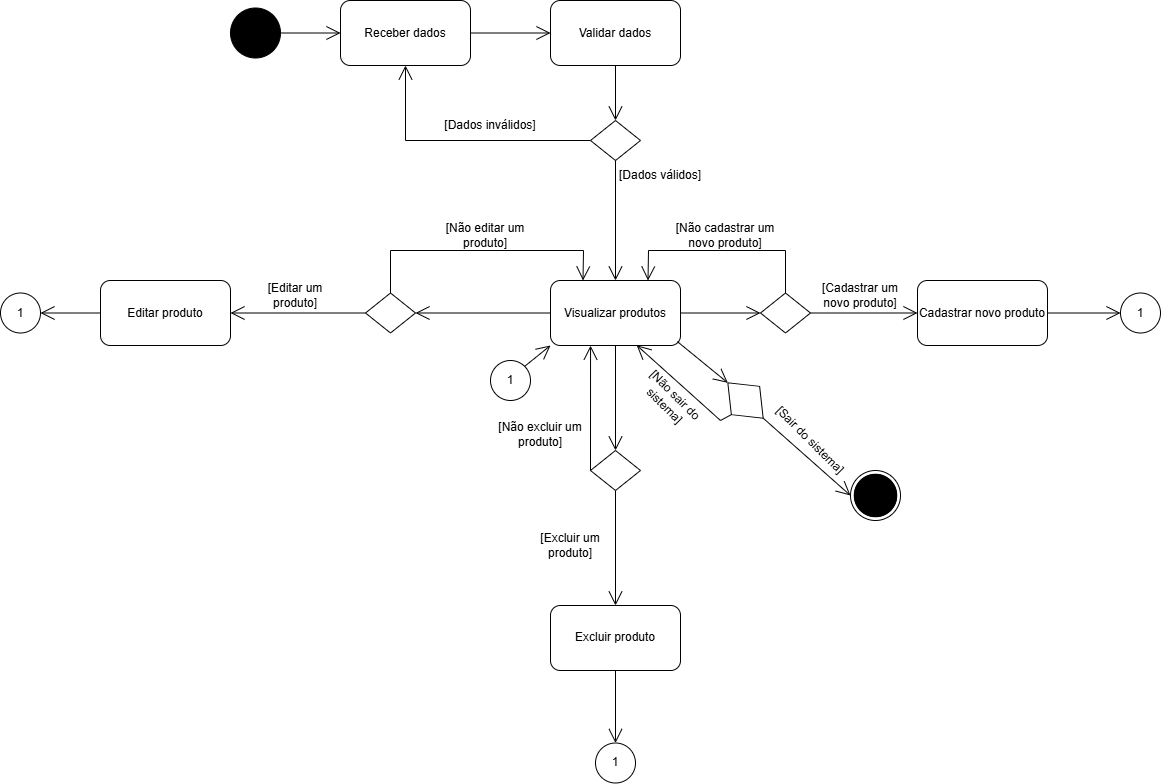

The diagram above was exported from draw.io. Its source (the exported page's mxGraphModel, read from the mxfile embedded in the PNG):
<mxGraphModel dx="2345" dy="614" grid="1" gridSize="10" guides="1" tooltips="1" connect="1" arrows="1" fold="1" page="1" pageScale="1" pageWidth="827" pageHeight="1169" math="0" shadow="0">
  <root>
    <mxCell id="0" />
    <mxCell id="1" parent="0" />
    <mxCell id="cBR-bmcVoL8hOAGS6Ssz-3" value="" style="ellipse;shape=doubleEllipse;whiteSpace=wrap;html=1;aspect=fixed;" parent="1" vertex="1">
      <mxGeometry x="90" y="630" width="50" height="50" as="geometry" />
    </mxCell>
    <mxCell id="cBR-bmcVoL8hOAGS6Ssz-5" value="" style="ellipse;shape=doubleEllipse;whiteSpace=wrap;html=1;aspect=fixed;fillColor=#000000;" parent="1" vertex="1">
      <mxGeometry x="-530" y="167.5" width="50" height="50" as="geometry" />
    </mxCell>
    <mxCell id="cBR-bmcVoL8hOAGS6Ssz-7" value="" style="ellipse;shape=doubleEllipse;whiteSpace=wrap;html=1;aspect=fixed;fillColor=#000000;" parent="1" vertex="1">
      <mxGeometry x="93.75" y="633.75" width="42.5" height="42.5" as="geometry" />
    </mxCell>
    <mxCell id="cBR-bmcVoL8hOAGS6Ssz-8" value="Receber dados" style="rounded=1;whiteSpace=wrap;html=1;" parent="1" vertex="1">
      <mxGeometry x="-420" y="160" width="130" height="65" as="geometry" />
    </mxCell>
    <mxCell id="cBR-bmcVoL8hOAGS6Ssz-11" value="" style="endArrow=open;endFill=1;endSize=12;html=1;rounded=0;exitX=1;exitY=0.5;exitDx=0;exitDy=0;entryX=0;entryY=0.5;entryDx=0;entryDy=0;" parent="1" source="cBR-bmcVoL8hOAGS6Ssz-5" target="cBR-bmcVoL8hOAGS6Ssz-8" edge="1">
      <mxGeometry width="160" relative="1" as="geometry">
        <mxPoint x="-400" y="467.5" as="sourcePoint" />
        <mxPoint x="-240" y="467.5" as="targetPoint" />
      </mxGeometry>
    </mxCell>
    <mxCell id="cBR-bmcVoL8hOAGS6Ssz-12" value="Validar dados" style="rounded=1;whiteSpace=wrap;html=1;" parent="1" vertex="1">
      <mxGeometry x="-210" y="160" width="130" height="65" as="geometry" />
    </mxCell>
    <mxCell id="cBR-bmcVoL8hOAGS6Ssz-13" value="" style="endArrow=open;endFill=1;endSize=12;html=1;rounded=0;exitX=1;exitY=0.5;exitDx=0;exitDy=0;entryX=0;entryY=0.5;entryDx=0;entryDy=0;" parent="1" source="cBR-bmcVoL8hOAGS6Ssz-8" target="cBR-bmcVoL8hOAGS6Ssz-12" edge="1">
      <mxGeometry width="160" relative="1" as="geometry">
        <mxPoint x="-470" y="203" as="sourcePoint" />
        <mxPoint x="-410" y="203" as="targetPoint" />
      </mxGeometry>
    </mxCell>
    <mxCell id="cBR-bmcVoL8hOAGS6Ssz-15" value="" style="rhombus;whiteSpace=wrap;html=1;" parent="1" vertex="1">
      <mxGeometry x="-170" y="280" width="50" height="40" as="geometry" />
    </mxCell>
    <mxCell id="cBR-bmcVoL8hOAGS6Ssz-16" value="" style="endArrow=open;endFill=1;endSize=12;html=1;rounded=0;exitX=0.5;exitY=1;exitDx=0;exitDy=0;entryX=0.5;entryY=0;entryDx=0;entryDy=0;" parent="1" source="cBR-bmcVoL8hOAGS6Ssz-12" target="cBR-bmcVoL8hOAGS6Ssz-15" edge="1">
      <mxGeometry width="160" relative="1" as="geometry">
        <mxPoint x="-240" y="240" as="sourcePoint" />
        <mxPoint x="-160" y="240" as="targetPoint" />
      </mxGeometry>
    </mxCell>
    <mxCell id="cBR-bmcVoL8hOAGS6Ssz-17" value="" style="endArrow=open;endFill=1;endSize=12;html=1;rounded=0;exitX=0;exitY=0.5;exitDx=0;exitDy=0;entryX=0.5;entryY=1;entryDx=0;entryDy=0;" parent="1" source="cBR-bmcVoL8hOAGS6Ssz-15" target="cBR-bmcVoL8hOAGS6Ssz-8" edge="1">
      <mxGeometry width="160" relative="1" as="geometry">
        <mxPoint x="-280" y="203" as="sourcePoint" />
        <mxPoint x="-200" y="203" as="targetPoint" />
        <Array as="points">
          <mxPoint x="-355" y="300" />
        </Array>
      </mxGeometry>
    </mxCell>
    <mxCell id="cBR-bmcVoL8hOAGS6Ssz-19" value="[Dados inválidos]" style="text;strokeColor=none;align=center;fillColor=none;html=1;verticalAlign=middle;whiteSpace=wrap;rounded=0;" parent="1" vertex="1">
      <mxGeometry x="-330" y="270" width="120" height="30" as="geometry" />
    </mxCell>
    <mxCell id="cBR-bmcVoL8hOAGS6Ssz-20" value="" style="endArrow=open;endFill=1;endSize=12;html=1;rounded=0;exitX=0.5;exitY=1;exitDx=0;exitDy=0;entryX=0.5;entryY=0;entryDx=0;entryDy=0;" parent="1" source="cBR-bmcVoL8hOAGS6Ssz-15" target="cBR-bmcVoL8hOAGS6Ssz-41" edge="1">
      <mxGeometry width="160" relative="1" as="geometry">
        <mxPoint x="-150" y="380" as="sourcePoint" />
        <mxPoint x="-150" y="460" as="targetPoint" />
      </mxGeometry>
    </mxCell>
    <mxCell id="cBR-bmcVoL8hOAGS6Ssz-21" value="[Dados válidos]" style="text;strokeColor=none;align=center;fillColor=none;html=1;verticalAlign=middle;whiteSpace=wrap;rounded=0;" parent="1" vertex="1">
      <mxGeometry x="-160" y="320" width="120" height="30" as="geometry" />
    </mxCell>
    <mxCell id="cBR-bmcVoL8hOAGS6Ssz-41" value="Visualizar produtos" style="rounded=1;whiteSpace=wrap;html=1;" parent="1" vertex="1">
      <mxGeometry x="-210" y="440" width="130" height="65" as="geometry" />
    </mxCell>
    <mxCell id="WPUVjxEnUrhnEfAZCnnA-23" value="Cadastrar novo produto" style="rounded=1;whiteSpace=wrap;html=1;" parent="1" vertex="1">
      <mxGeometry x="157" y="440" width="130" height="65" as="geometry" />
    </mxCell>
    <mxCell id="WPUVjxEnUrhnEfAZCnnA-26" value="" style="endArrow=open;endFill=1;endSize=12;html=1;rounded=0;entryX=1;entryY=0.5;entryDx=0;entryDy=0;exitX=0;exitY=0.5;exitDx=0;exitDy=0;" parent="1" source="WPUVjxEnUrhnEfAZCnnA-45" target="WPUVjxEnUrhnEfAZCnnA-27" edge="1">
      <mxGeometry width="160" relative="1" as="geometry">
        <mxPoint x="-223.875" y="695" as="sourcePoint" />
        <mxPoint x="151" y="1300" as="targetPoint" />
      </mxGeometry>
    </mxCell>
    <mxCell id="WPUVjxEnUrhnEfAZCnnA-27" value="Editar produto" style="rounded=1;whiteSpace=wrap;html=1;" parent="1" vertex="1">
      <mxGeometry x="-660" y="440" width="130" height="65" as="geometry" />
    </mxCell>
    <mxCell id="WPUVjxEnUrhnEfAZCnnA-30" value="Excluir produto" style="rounded=1;whiteSpace=wrap;html=1;" parent="1" vertex="1">
      <mxGeometry x="-210" y="765" width="130" height="65" as="geometry" />
    </mxCell>
    <mxCell id="WPUVjxEnUrhnEfAZCnnA-31" value="" style="endArrow=open;endFill=1;endSize=12;html=1;rounded=0;exitX=0.5;exitY=1;exitDx=0;exitDy=0;entryX=0.5;entryY=0;entryDx=0;entryDy=0;" parent="1" source="WPUVjxEnUrhnEfAZCnnA-47" target="WPUVjxEnUrhnEfAZCnnA-30" edge="1">
      <mxGeometry width="160" relative="1" as="geometry">
        <mxPoint x="-144.00000000000045" y="635" as="sourcePoint" />
        <mxPoint x="110.75" y="955" as="targetPoint" />
      </mxGeometry>
    </mxCell>
    <mxCell id="WPUVjxEnUrhnEfAZCnnA-43" value="" style="endArrow=open;endFill=1;endSize=12;html=1;rounded=0;entryX=0;entryY=0.5;entryDx=0;entryDy=0;exitX=1;exitY=0.5;exitDx=0;exitDy=0;" parent="1" source="bhTF20OdiWyLs_rgG1aF-1" target="cBR-bmcVoL8hOAGS6Ssz-3" edge="1">
      <mxGeometry width="160" relative="1" as="geometry">
        <mxPoint x="20" y="580" as="sourcePoint" />
        <mxPoint x="-125" y="980" as="targetPoint" />
      </mxGeometry>
    </mxCell>
    <mxCell id="WPUVjxEnUrhnEfAZCnnA-45" value="" style="rhombus;whiteSpace=wrap;html=1;" parent="1" vertex="1">
      <mxGeometry x="-395" y="452.5" width="50" height="40" as="geometry" />
    </mxCell>
    <mxCell id="WPUVjxEnUrhnEfAZCnnA-47" value="" style="rhombus;whiteSpace=wrap;html=1;" parent="1" vertex="1">
      <mxGeometry x="-170" y="610" width="50" height="40" as="geometry" />
    </mxCell>
    <mxCell id="WPUVjxEnUrhnEfAZCnnA-48" value="" style="rhombus;whiteSpace=wrap;html=1;" parent="1" vertex="1">
      <mxGeometry y="452.5" width="50" height="40" as="geometry" />
    </mxCell>
    <mxCell id="WPUVjxEnUrhnEfAZCnnA-49" value="" style="endArrow=open;endFill=1;endSize=12;html=1;rounded=0;exitX=0;exitY=0.5;exitDx=0;exitDy=0;entryX=1;entryY=0.5;entryDx=0;entryDy=0;" parent="1" source="cBR-bmcVoL8hOAGS6Ssz-41" target="WPUVjxEnUrhnEfAZCnnA-45" edge="1">
      <mxGeometry width="160" relative="1" as="geometry">
        <mxPoint x="-385" y="483" as="sourcePoint" />
        <mxPoint x="-335" y="530" as="targetPoint" />
      </mxGeometry>
    </mxCell>
    <mxCell id="WPUVjxEnUrhnEfAZCnnA-50" value="[Editar um produto]" style="text;strokeColor=none;align=center;fillColor=none;html=1;verticalAlign=middle;whiteSpace=wrap;rounded=0;" parent="1" vertex="1">
      <mxGeometry x="-515" y="440" width="100" height="30" as="geometry" />
    </mxCell>
    <mxCell id="WPUVjxEnUrhnEfAZCnnA-51" value="" style="endArrow=open;endFill=1;endSize=12;html=1;rounded=0;exitX=0.5;exitY=0;exitDx=0;exitDy=0;entryX=0.25;entryY=0;entryDx=0;entryDy=0;" parent="1" source="WPUVjxEnUrhnEfAZCnnA-45" target="cBR-bmcVoL8hOAGS6Ssz-41" edge="1">
      <mxGeometry width="160" relative="1" as="geometry">
        <mxPoint x="-205" y="483" as="sourcePoint" />
        <mxPoint x="-335" y="483" as="targetPoint" />
        <Array as="points">
          <mxPoint x="-370" y="410" />
          <mxPoint x="-177" y="410" />
        </Array>
      </mxGeometry>
    </mxCell>
    <mxCell id="WPUVjxEnUrhnEfAZCnnA-52" value="[Não editar um produto]" style="text;strokeColor=none;align=center;fillColor=none;html=1;verticalAlign=middle;whiteSpace=wrap;rounded=0;" parent="1" vertex="1">
      <mxGeometry x="-325" y="380" width="100" height="30" as="geometry" />
    </mxCell>
    <mxCell id="WPUVjxEnUrhnEfAZCnnA-53" value="" style="endArrow=open;endFill=1;endSize=12;html=1;rounded=0;exitX=0.5;exitY=1;exitDx=0;exitDy=0;entryX=0.5;entryY=0;entryDx=0;entryDy=0;" parent="1" source="cBR-bmcVoL8hOAGS6Ssz-41" target="WPUVjxEnUrhnEfAZCnnA-47" edge="1">
      <mxGeometry width="160" relative="1" as="geometry">
        <mxPoint x="25" y="580" as="sourcePoint" />
        <mxPoint x="10" y="778" as="targetPoint" />
      </mxGeometry>
    </mxCell>
    <mxCell id="WPUVjxEnUrhnEfAZCnnA-54" value="" style="endArrow=open;endFill=1;endSize=12;html=1;rounded=0;exitX=0;exitY=0.5;exitDx=0;exitDy=0;entryX=0.308;entryY=1.002;entryDx=0;entryDy=0;entryPerimeter=0;" parent="1" source="WPUVjxEnUrhnEfAZCnnA-47" target="cBR-bmcVoL8hOAGS6Ssz-41" edge="1">
      <mxGeometry width="160" relative="1" as="geometry">
        <mxPoint x="-135" y="515" as="sourcePoint" />
        <mxPoint x="-135" y="620" as="targetPoint" />
      </mxGeometry>
    </mxCell>
    <mxCell id="WPUVjxEnUrhnEfAZCnnA-55" value="[Excluir um produto]" style="text;strokeColor=none;align=center;fillColor=none;html=1;verticalAlign=middle;whiteSpace=wrap;rounded=0;" parent="1" vertex="1">
      <mxGeometry x="-240" y="690" width="100" height="30" as="geometry" />
    </mxCell>
    <mxCell id="WPUVjxEnUrhnEfAZCnnA-56" value="[Não excluir um produto]" style="text;strokeColor=none;align=center;fillColor=none;html=1;verticalAlign=middle;whiteSpace=wrap;rounded=0;" parent="1" vertex="1">
      <mxGeometry x="-270" y="578.75" width="100" height="30" as="geometry" />
    </mxCell>
    <mxCell id="WPUVjxEnUrhnEfAZCnnA-57" value="" style="endArrow=open;endFill=1;endSize=12;html=1;rounded=0;exitX=1;exitY=0.5;exitDx=0;exitDy=0;entryX=0;entryY=0.5;entryDx=0;entryDy=0;" parent="1" source="cBR-bmcVoL8hOAGS6Ssz-41" target="WPUVjxEnUrhnEfAZCnnA-48" edge="1">
      <mxGeometry width="160" relative="1" as="geometry">
        <mxPoint x="-200" y="483" as="sourcePoint" />
        <mxPoint x="-335" y="483" as="targetPoint" />
      </mxGeometry>
    </mxCell>
    <mxCell id="WPUVjxEnUrhnEfAZCnnA-58" value="" style="endArrow=open;endFill=1;endSize=12;html=1;rounded=0;exitX=1;exitY=0.5;exitDx=0;exitDy=0;entryX=0;entryY=0.5;entryDx=0;entryDy=0;" parent="1" source="WPUVjxEnUrhnEfAZCnnA-48" target="WPUVjxEnUrhnEfAZCnnA-23" edge="1">
      <mxGeometry width="160" relative="1" as="geometry">
        <mxPoint x="-190" y="493" as="sourcePoint" />
        <mxPoint x="-325" y="493" as="targetPoint" />
      </mxGeometry>
    </mxCell>
    <mxCell id="WPUVjxEnUrhnEfAZCnnA-59" value="" style="endArrow=open;endFill=1;endSize=12;html=1;rounded=0;exitX=0.5;exitY=0;exitDx=0;exitDy=0;entryX=0.75;entryY=0;entryDx=0;entryDy=0;" parent="1" source="WPUVjxEnUrhnEfAZCnnA-48" target="cBR-bmcVoL8hOAGS6Ssz-41" edge="1">
      <mxGeometry width="160" relative="1" as="geometry">
        <mxPoint x="-180" y="503" as="sourcePoint" />
        <mxPoint x="-315" y="503" as="targetPoint" />
        <Array as="points">
          <mxPoint x="25" y="410" />
          <mxPoint x="-112" y="410" />
        </Array>
      </mxGeometry>
    </mxCell>
    <mxCell id="WPUVjxEnUrhnEfAZCnnA-60" value="[Cadastrar um novo produto]" style="text;strokeColor=none;align=center;fillColor=none;html=1;verticalAlign=middle;whiteSpace=wrap;rounded=0;" parent="1" vertex="1">
      <mxGeometry x="50" y="440" width="100" height="30" as="geometry" />
    </mxCell>
    <mxCell id="WPUVjxEnUrhnEfAZCnnA-61" value="[Não cadastrar um novo produto]" style="text;strokeColor=none;align=center;fillColor=none;html=1;verticalAlign=middle;whiteSpace=wrap;rounded=0;" parent="1" vertex="1">
      <mxGeometry x="-100" y="380" width="130" height="30" as="geometry" />
    </mxCell>
    <mxCell id="bhTF20OdiWyLs_rgG1aF-1" value="" style="rhombus;whiteSpace=wrap;html=1;rotation=45;" parent="1" vertex="1">
      <mxGeometry x="-40" y="540" width="50" height="40" as="geometry" />
    </mxCell>
    <mxCell id="bhTF20OdiWyLs_rgG1aF-2" value="" style="endArrow=open;endFill=1;endSize=12;html=1;rounded=0;exitX=0.976;exitY=0.94;exitDx=0;exitDy=0;entryX=0;entryY=0.5;entryDx=0;entryDy=0;exitPerimeter=0;" parent="1" source="cBR-bmcVoL8hOAGS6Ssz-41" target="bhTF20OdiWyLs_rgG1aF-1" edge="1">
      <mxGeometry width="160" relative="1" as="geometry">
        <mxPoint x="-70" y="483" as="sourcePoint" />
        <mxPoint x="10" y="483" as="targetPoint" />
      </mxGeometry>
    </mxCell>
    <mxCell id="bhTF20OdiWyLs_rgG1aF-3" value="[Sair do sistema]" style="text;strokeColor=none;align=center;fillColor=none;html=1;verticalAlign=middle;whiteSpace=wrap;rounded=0;rotation=45;" parent="1" vertex="1">
      <mxGeometry y="585" width="100" height="30" as="geometry" />
    </mxCell>
    <mxCell id="bhTF20OdiWyLs_rgG1aF-4" value="" style="endArrow=open;endFill=1;endSize=12;html=1;rounded=0;exitX=0.5;exitY=1;exitDx=0;exitDy=0;entryX=0.663;entryY=0.996;entryDx=0;entryDy=0;entryPerimeter=0;" parent="1" source="bhTF20OdiWyLs_rgG1aF-1" target="cBR-bmcVoL8hOAGS6Ssz-41" edge="1">
      <mxGeometry width="160" relative="1" as="geometry">
        <mxPoint x="-73" y="511" as="sourcePoint" />
        <mxPoint x="-23" y="552" as="targetPoint" />
        <Array as="points">
          <mxPoint x="-40" y="580" />
        </Array>
      </mxGeometry>
    </mxCell>
    <mxCell id="bhTF20OdiWyLs_rgG1aF-5" value="[Não sair do sistema]" style="text;strokeColor=none;align=center;fillColor=none;html=1;verticalAlign=middle;whiteSpace=wrap;rounded=0;rotation=45;" parent="1" vertex="1">
      <mxGeometry x="-140" y="545" width="100" height="30" as="geometry" />
    </mxCell>
    <mxCell id="bhTF20OdiWyLs_rgG1aF-6" value="1" style="ellipse;whiteSpace=wrap;html=1;aspect=fixed;" parent="1" vertex="1">
      <mxGeometry x="-270" y="520" width="40" height="40" as="geometry" />
    </mxCell>
    <mxCell id="bhTF20OdiWyLs_rgG1aF-7" value="" style="endArrow=open;endFill=1;endSize=12;html=1;rounded=0;exitX=1;exitY=0;exitDx=0;exitDy=0;entryX=0;entryY=1;entryDx=0;entryDy=0;" parent="1" source="bhTF20OdiWyLs_rgG1aF-6" target="cBR-bmcVoL8hOAGS6Ssz-41" edge="1">
      <mxGeometry width="160" relative="1" as="geometry">
        <mxPoint x="-135" y="515" as="sourcePoint" />
        <mxPoint x="-135" y="620" as="targetPoint" />
      </mxGeometry>
    </mxCell>
    <mxCell id="bhTF20OdiWyLs_rgG1aF-8" value="1" style="ellipse;whiteSpace=wrap;html=1;aspect=fixed;" parent="1" vertex="1">
      <mxGeometry x="360" y="452.5" width="40" height="40" as="geometry" />
    </mxCell>
    <mxCell id="bhTF20OdiWyLs_rgG1aF-10" value="1" style="ellipse;whiteSpace=wrap;html=1;aspect=fixed;" parent="1" vertex="1">
      <mxGeometry x="-165" y="902.5" width="40" height="40" as="geometry" />
    </mxCell>
    <mxCell id="bhTF20OdiWyLs_rgG1aF-12" value="1" style="ellipse;whiteSpace=wrap;html=1;aspect=fixed;" parent="1" vertex="1">
      <mxGeometry x="-760" y="452.5" width="40" height="40" as="geometry" />
    </mxCell>
    <mxCell id="bhTF20OdiWyLs_rgG1aF-13" value="" style="endArrow=open;endFill=1;endSize=12;html=1;rounded=0;exitX=0;exitY=0.5;exitDx=0;exitDy=0;entryX=1;entryY=0.5;entryDx=0;entryDy=0;" parent="1" source="WPUVjxEnUrhnEfAZCnnA-27" target="bhTF20OdiWyLs_rgG1aF-12" edge="1">
      <mxGeometry width="160" relative="1" as="geometry">
        <mxPoint x="-385" y="483" as="sourcePoint" />
        <mxPoint x="-523.7646484375" y="480" as="targetPoint" />
      </mxGeometry>
    </mxCell>
    <mxCell id="bhTF20OdiWyLs_rgG1aF-14" value="" style="endArrow=open;endFill=1;endSize=12;html=1;rounded=0;exitX=0.5;exitY=1;exitDx=0;exitDy=0;entryX=0.5;entryY=0;entryDx=0;entryDy=0;" parent="1" source="WPUVjxEnUrhnEfAZCnnA-30" target="bhTF20OdiWyLs_rgG1aF-10" edge="1">
      <mxGeometry width="160" relative="1" as="geometry">
        <mxPoint x="-201.2353515625" y="853" as="sourcePoint" />
        <mxPoint x="-310" y="890" as="targetPoint" />
      </mxGeometry>
    </mxCell>
    <mxCell id="bhTF20OdiWyLs_rgG1aF-15" value="" style="endArrow=open;endFill=1;endSize=12;html=1;rounded=0;exitX=1;exitY=0.5;exitDx=0;exitDy=0;entryX=0;entryY=0.5;entryDx=0;entryDy=0;" parent="1" source="WPUVjxEnUrhnEfAZCnnA-23" target="bhTF20OdiWyLs_rgG1aF-8" edge="1">
      <mxGeometry width="160" relative="1" as="geometry">
        <mxPoint x="368.7646484375" y="563" as="sourcePoint" />
        <mxPoint x="230" y="560" as="targetPoint" />
      </mxGeometry>
    </mxCell>
  </root>
</mxGraphModel>